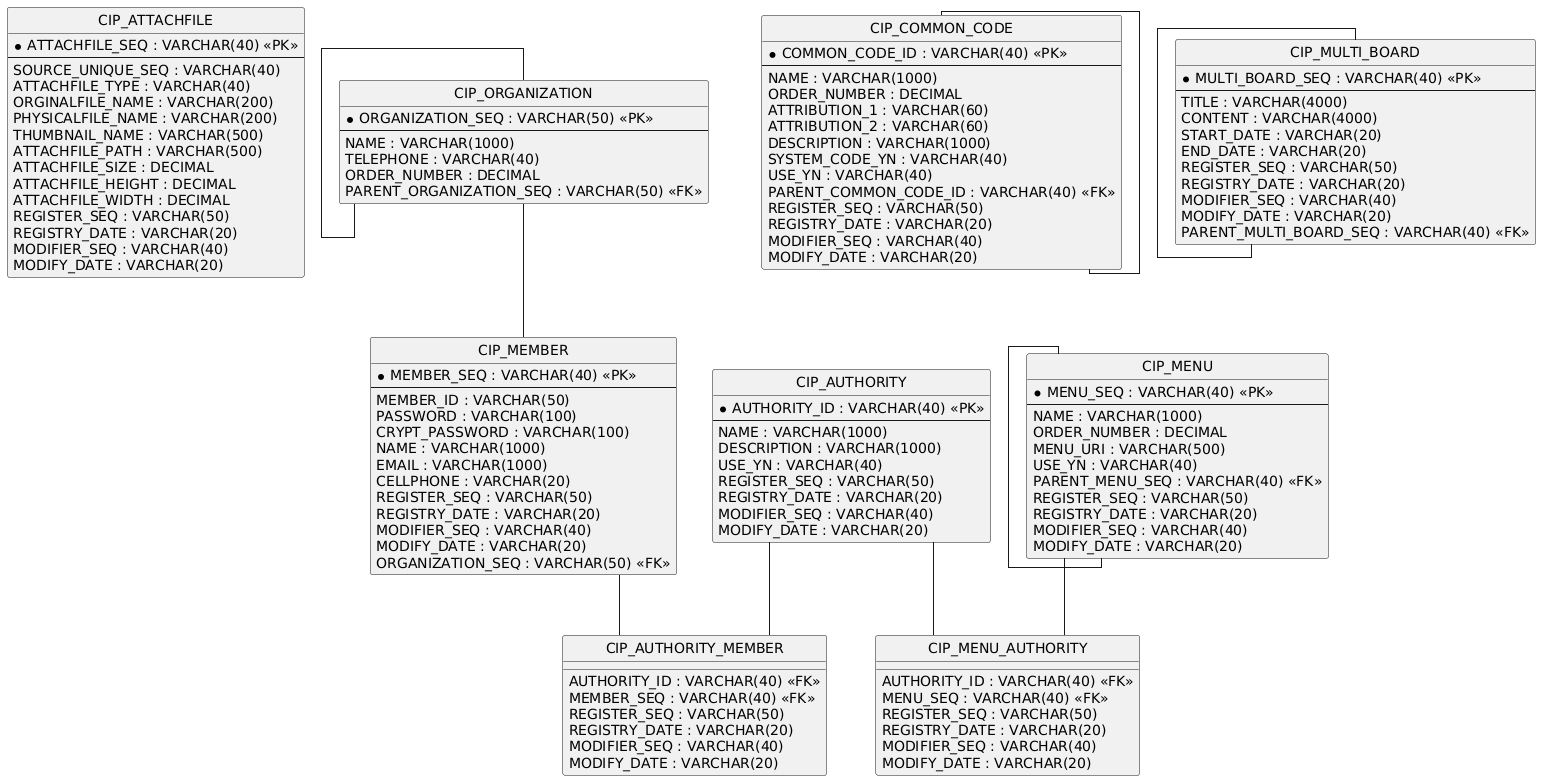

The diagram above was rendered by PlantUML. Its source (embedded in the PNG):
@startuml
hide circle
skinparam linetype ortho

entity "CIP_ATTACHFILE" as CIP_ATTACHFILE {
  * ATTACHFILE_SEQ : VARCHAR(40) <<PK>>
  --
  SOURCE_UNIQUE_SEQ : VARCHAR(40)
  ATTACHFILE_TYPE : VARCHAR(40)
  ORGINALFILE_NAME : VARCHAR(200)
  PHYSICALFILE_NAME : VARCHAR(200)
  THUMBNAIL_NAME : VARCHAR(500)
  ATTACHFILE_PATH : VARCHAR(500)
  ATTACHFILE_SIZE : DECIMAL
  ATTACHFILE_HEIGHT : DECIMAL
  ATTACHFILE_WIDTH : DECIMAL
  REGISTER_SEQ : VARCHAR(50)
  REGISTRY_DATE : VARCHAR(20)
  MODIFIER_SEQ : VARCHAR(40)
  MODIFY_DATE : VARCHAR(20)
}

entity "CIP_AUTHORITY" as CIP_AUTHORITY {
  * AUTHORITY_ID : VARCHAR(40) <<PK>>
  --
  NAME : VARCHAR(1000)
  DESCRIPTION : VARCHAR(1000)
  USE_YN : VARCHAR(40)
  REGISTER_SEQ : VARCHAR(50)
  REGISTRY_DATE : VARCHAR(20)
  MODIFIER_SEQ : VARCHAR(40)
  MODIFY_DATE : VARCHAR(20)
}

entity "CIP_AUTHORITY_MEMBER" as CIP_AUTHORITY_MEMBER {
  AUTHORITY_ID : VARCHAR(40) <<FK>>
  MEMBER_SEQ : VARCHAR(40) <<FK>>
  REGISTER_SEQ : VARCHAR(50)
  REGISTRY_DATE : VARCHAR(20)
  MODIFIER_SEQ : VARCHAR(40)
  MODIFY_DATE : VARCHAR(20)
}

entity "CIP_COMMON_CODE" as CIP_COMMON_CODE {
  * COMMON_CODE_ID : VARCHAR(40) <<PK>>
  --
  NAME : VARCHAR(1000)
  ORDER_NUMBER : DECIMAL
  ATTRIBUTION_1 : VARCHAR(60)
  ATTRIBUTION_2 : VARCHAR(60)
  DESCRIPTION : VARCHAR(1000)
  SYSTEM_CODE_YN : VARCHAR(40)
  USE_YN : VARCHAR(40)
  PARENT_COMMON_CODE_ID : VARCHAR(40) <<FK>>
  REGISTER_SEQ : VARCHAR(50)
  REGISTRY_DATE : VARCHAR(20)
  MODIFIER_SEQ : VARCHAR(40)
  MODIFY_DATE : VARCHAR(20)
}

entity "CIP_MEMBER" as CIP_MEMBER {
  * MEMBER_SEQ : VARCHAR(40) <<PK>>
  --
  MEMBER_ID : VARCHAR(50)
  PASSWORD : VARCHAR(100)
  CRYPT_PASSWORD : VARCHAR(100)
  NAME : VARCHAR(1000)
  EMAIL : VARCHAR(1000)
  CELLPHONE : VARCHAR(20)
  REGISTER_SEQ : VARCHAR(50)
  REGISTRY_DATE : VARCHAR(20)
  MODIFIER_SEQ : VARCHAR(40)
  MODIFY_DATE : VARCHAR(20)
  ORGANIZATION_SEQ : VARCHAR(50) <<FK>>
}

entity "CIP_MENU" as CIP_MENU {
  * MENU_SEQ : VARCHAR(40) <<PK>>
  --
  NAME : VARCHAR(1000)
  ORDER_NUMBER : DECIMAL
  MENU_URI : VARCHAR(500)
  USE_YN : VARCHAR(40)
  PARENT_MENU_SEQ : VARCHAR(40) <<FK>>
  REGISTER_SEQ : VARCHAR(50)
  REGISTRY_DATE : VARCHAR(20)
  MODIFIER_SEQ : VARCHAR(40)
  MODIFY_DATE : VARCHAR(20)
}

entity "CIP_MENU_AUTHORITY" as CIP_MENU_AUTHORITY {
  AUTHORITY_ID : VARCHAR(40) <<FK>>
  MENU_SEQ : VARCHAR(40) <<FK>>
  REGISTER_SEQ : VARCHAR(50)
  REGISTRY_DATE : VARCHAR(20)
  MODIFIER_SEQ : VARCHAR(40)
  MODIFY_DATE : VARCHAR(20)
}

entity "CIP_MULTI_BOARD" as CIP_MULTI_BOARD {
  * MULTI_BOARD_SEQ : VARCHAR(40) <<PK>>
  --
  TITLE : VARCHAR(4000)
  CONTENT : VARCHAR(4000)
  START_DATE : VARCHAR(20)
  END_DATE : VARCHAR(20)
  REGISTER_SEQ : VARCHAR(50)
  REGISTRY_DATE : VARCHAR(20)
  MODIFIER_SEQ : VARCHAR(40)
  MODIFY_DATE : VARCHAR(20)
  PARENT_MULTI_BOARD_SEQ : VARCHAR(40) <<FK>>
}

entity "CIP_ORGANIZATION" as CIP_ORGANIZATION {
  * ORGANIZATION_SEQ : VARCHAR(50) <<PK>>
  --
  NAME : VARCHAR(1000)
  TELEPHONE : VARCHAR(40)
  ORDER_NUMBER : DECIMAL
  PARENT_ORGANIZATION_SEQ : VARCHAR(50) <<FK>>
}

CIP_AUTHORITY -- CIP_AUTHORITY_MEMBER
CIP_AUTHORITY -- CIP_MENU_AUTHORITY
CIP_COMMON_CODE -- CIP_COMMON_CODE
CIP_MEMBER -- CIP_AUTHORITY_MEMBER
CIP_MENU -- CIP_MENU
CIP_MENU -- CIP_MENU_AUTHORITY
CIP_MULTI_BOARD -- CIP_MULTI_BOARD
CIP_ORGANIZATION -- CIP_MEMBER
CIP_ORGANIZATION -- CIP_ORGANIZATION
@enduml